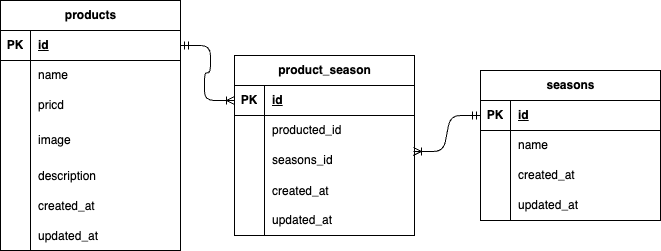

The diagram above was exported from draw.io. Its source (the exported page's mxGraphModel, read from the mxfile embedded in the PNG):
<mxGraphModel dx="645" dy="1025" grid="1" gridSize="10" guides="1" tooltips="1" connect="1" arrows="1" fold="1" page="1" pageScale="1" pageWidth="827" pageHeight="1169" math="0" shadow="0">
  <root>
    <mxCell id="0" />
    <mxCell id="1" parent="0" />
    <mxCell id="2" value="products" style="shape=table;startSize=30;container=1;collapsible=1;childLayout=tableLayout;fixedRows=1;rowLines=0;fontStyle=1;align=center;resizeLast=1;html=1;" vertex="1" parent="1">
      <mxGeometry y="140" width="180" height="250" as="geometry" />
    </mxCell>
    <mxCell id="3" value="" style="shape=tableRow;horizontal=0;startSize=0;swimlaneHead=0;swimlaneBody=0;fillColor=none;collapsible=0;dropTarget=0;points=[[0,0.5],[1,0.5]];portConstraint=eastwest;top=0;left=0;right=0;bottom=1;" vertex="1" parent="2">
      <mxGeometry y="30" width="180" height="30" as="geometry" />
    </mxCell>
    <mxCell id="4" value="PK" style="shape=partialRectangle;connectable=0;fillColor=none;top=0;left=0;bottom=0;right=0;fontStyle=1;overflow=hidden;whiteSpace=wrap;html=1;" vertex="1" parent="3">
      <mxGeometry width="30" height="30" as="geometry">
        <mxRectangle width="30" height="30" as="alternateBounds" />
      </mxGeometry>
    </mxCell>
    <mxCell id="5" value="id" style="shape=partialRectangle;connectable=0;fillColor=none;top=0;left=0;bottom=0;right=0;align=left;spacingLeft=6;fontStyle=5;overflow=hidden;whiteSpace=wrap;html=1;" vertex="1" parent="3">
      <mxGeometry x="30" width="150" height="30" as="geometry">
        <mxRectangle width="150" height="30" as="alternateBounds" />
      </mxGeometry>
    </mxCell>
    <mxCell id="6" value="" style="shape=tableRow;horizontal=0;startSize=0;swimlaneHead=0;swimlaneBody=0;fillColor=none;collapsible=0;dropTarget=0;points=[[0,0.5],[1,0.5]];portConstraint=eastwest;top=0;left=0;right=0;bottom=0;" vertex="1" parent="2">
      <mxGeometry y="60" width="180" height="30" as="geometry" />
    </mxCell>
    <mxCell id="7" value="" style="shape=partialRectangle;connectable=0;fillColor=none;top=0;left=0;bottom=0;right=0;editable=1;overflow=hidden;whiteSpace=wrap;html=1;" vertex="1" parent="6">
      <mxGeometry width="30" height="30" as="geometry">
        <mxRectangle width="30" height="30" as="alternateBounds" />
      </mxGeometry>
    </mxCell>
    <mxCell id="8" value="name" style="shape=partialRectangle;connectable=0;fillColor=none;top=0;left=0;bottom=0;right=0;align=left;spacingLeft=6;overflow=hidden;whiteSpace=wrap;html=1;" vertex="1" parent="6">
      <mxGeometry x="30" width="150" height="30" as="geometry">
        <mxRectangle width="150" height="30" as="alternateBounds" />
      </mxGeometry>
    </mxCell>
    <mxCell id="9" value="" style="shape=tableRow;horizontal=0;startSize=0;swimlaneHead=0;swimlaneBody=0;fillColor=none;collapsible=0;dropTarget=0;points=[[0,0.5],[1,0.5]];portConstraint=eastwest;top=0;left=0;right=0;bottom=0;" vertex="1" parent="2">
      <mxGeometry y="90" width="180" height="30" as="geometry" />
    </mxCell>
    <mxCell id="10" value="" style="shape=partialRectangle;connectable=0;fillColor=none;top=0;left=0;bottom=0;right=0;editable=1;overflow=hidden;whiteSpace=wrap;html=1;" vertex="1" parent="9">
      <mxGeometry width="30" height="30" as="geometry">
        <mxRectangle width="30" height="30" as="alternateBounds" />
      </mxGeometry>
    </mxCell>
    <mxCell id="11" value="pricd" style="shape=partialRectangle;connectable=0;fillColor=none;top=0;left=0;bottom=0;right=0;align=left;spacingLeft=6;overflow=hidden;whiteSpace=wrap;html=1;" vertex="1" parent="9">
      <mxGeometry x="30" width="150" height="30" as="geometry">
        <mxRectangle width="150" height="30" as="alternateBounds" />
      </mxGeometry>
    </mxCell>
    <mxCell id="12" value="" style="shape=tableRow;horizontal=0;startSize=0;swimlaneHead=0;swimlaneBody=0;fillColor=none;collapsible=0;dropTarget=0;points=[[0,0.5],[1,0.5]];portConstraint=eastwest;top=0;left=0;right=0;bottom=0;" vertex="1" parent="2">
      <mxGeometry y="120" width="180" height="40" as="geometry" />
    </mxCell>
    <mxCell id="13" value="" style="shape=partialRectangle;connectable=0;fillColor=none;top=0;left=0;bottom=0;right=0;editable=1;overflow=hidden;whiteSpace=wrap;html=1;" vertex="1" parent="12">
      <mxGeometry width="30" height="40" as="geometry">
        <mxRectangle width="30" height="40" as="alternateBounds" />
      </mxGeometry>
    </mxCell>
    <mxCell id="14" value="image" style="shape=partialRectangle;connectable=0;fillColor=none;top=0;left=0;bottom=0;right=0;align=left;spacingLeft=6;overflow=hidden;whiteSpace=wrap;html=1;" vertex="1" parent="12">
      <mxGeometry x="30" width="150" height="40" as="geometry">
        <mxRectangle width="150" height="40" as="alternateBounds" />
      </mxGeometry>
    </mxCell>
    <mxCell id="21" value="" style="shape=tableRow;horizontal=0;startSize=0;swimlaneHead=0;swimlaneBody=0;fillColor=none;collapsible=0;dropTarget=0;points=[[0,0.5],[1,0.5]];portConstraint=eastwest;top=0;left=0;right=0;bottom=0;" vertex="1" parent="2">
      <mxGeometry y="160" width="180" height="30" as="geometry" />
    </mxCell>
    <mxCell id="22" value="" style="shape=partialRectangle;connectable=0;fillColor=none;top=0;left=0;bottom=0;right=0;editable=1;overflow=hidden;" vertex="1" parent="21">
      <mxGeometry width="30" height="30" as="geometry">
        <mxRectangle width="30" height="30" as="alternateBounds" />
      </mxGeometry>
    </mxCell>
    <mxCell id="23" value="description" style="shape=partialRectangle;connectable=0;fillColor=none;top=0;left=0;bottom=0;right=0;align=left;spacingLeft=6;overflow=hidden;" vertex="1" parent="21">
      <mxGeometry x="30" width="150" height="30" as="geometry">
        <mxRectangle width="150" height="30" as="alternateBounds" />
      </mxGeometry>
    </mxCell>
    <mxCell id="39" value="" style="shape=tableRow;horizontal=0;startSize=0;swimlaneHead=0;swimlaneBody=0;fillColor=none;collapsible=0;dropTarget=0;points=[[0,0.5],[1,0.5]];portConstraint=eastwest;top=0;left=0;right=0;bottom=0;" vertex="1" parent="2">
      <mxGeometry y="190" width="180" height="30" as="geometry" />
    </mxCell>
    <mxCell id="40" value="" style="shape=partialRectangle;connectable=0;fillColor=none;top=0;left=0;bottom=0;right=0;editable=1;overflow=hidden;" vertex="1" parent="39">
      <mxGeometry width="30" height="30" as="geometry">
        <mxRectangle width="30" height="30" as="alternateBounds" />
      </mxGeometry>
    </mxCell>
    <mxCell id="41" value="created_at" style="shape=partialRectangle;connectable=0;fillColor=none;top=0;left=0;bottom=0;right=0;align=left;spacingLeft=6;overflow=hidden;" vertex="1" parent="39">
      <mxGeometry x="30" width="150" height="30" as="geometry">
        <mxRectangle width="150" height="30" as="alternateBounds" />
      </mxGeometry>
    </mxCell>
    <mxCell id="43" value="" style="shape=tableRow;horizontal=0;startSize=0;swimlaneHead=0;swimlaneBody=0;fillColor=none;collapsible=0;dropTarget=0;points=[[0,0.5],[1,0.5]];portConstraint=eastwest;top=0;left=0;right=0;bottom=0;" vertex="1" parent="2">
      <mxGeometry y="220" width="180" height="30" as="geometry" />
    </mxCell>
    <mxCell id="44" value="" style="shape=partialRectangle;connectable=0;fillColor=none;top=0;left=0;bottom=0;right=0;editable=1;overflow=hidden;" vertex="1" parent="43">
      <mxGeometry width="30" height="30" as="geometry">
        <mxRectangle width="30" height="30" as="alternateBounds" />
      </mxGeometry>
    </mxCell>
    <mxCell id="45" value="updated_at" style="shape=partialRectangle;connectable=0;fillColor=none;top=0;left=0;bottom=0;right=0;align=left;spacingLeft=6;overflow=hidden;" vertex="1" parent="43">
      <mxGeometry x="30" width="150" height="30" as="geometry">
        <mxRectangle width="150" height="30" as="alternateBounds" />
      </mxGeometry>
    </mxCell>
    <mxCell id="25" value="seasons" style="shape=table;startSize=30;container=1;collapsible=1;childLayout=tableLayout;fixedRows=1;rowLines=0;fontStyle=1;align=center;resizeLast=1;html=1;" vertex="1" parent="1">
      <mxGeometry x="480" y="210" width="180" height="150" as="geometry" />
    </mxCell>
    <mxCell id="26" value="" style="shape=tableRow;horizontal=0;startSize=0;swimlaneHead=0;swimlaneBody=0;fillColor=none;collapsible=0;dropTarget=0;points=[[0,0.5],[1,0.5]];portConstraint=eastwest;top=0;left=0;right=0;bottom=1;" vertex="1" parent="25">
      <mxGeometry y="30" width="180" height="30" as="geometry" />
    </mxCell>
    <mxCell id="27" value="PK" style="shape=partialRectangle;connectable=0;fillColor=none;top=0;left=0;bottom=0;right=0;fontStyle=1;overflow=hidden;whiteSpace=wrap;html=1;" vertex="1" parent="26">
      <mxGeometry width="30" height="30" as="geometry">
        <mxRectangle width="30" height="30" as="alternateBounds" />
      </mxGeometry>
    </mxCell>
    <mxCell id="28" value="id" style="shape=partialRectangle;connectable=0;fillColor=none;top=0;left=0;bottom=0;right=0;align=left;spacingLeft=6;fontStyle=5;overflow=hidden;whiteSpace=wrap;html=1;" vertex="1" parent="26">
      <mxGeometry x="30" width="150" height="30" as="geometry">
        <mxRectangle width="150" height="30" as="alternateBounds" />
      </mxGeometry>
    </mxCell>
    <mxCell id="29" value="" style="shape=tableRow;horizontal=0;startSize=0;swimlaneHead=0;swimlaneBody=0;fillColor=none;collapsible=0;dropTarget=0;points=[[0,0.5],[1,0.5]];portConstraint=eastwest;top=0;left=0;right=0;bottom=0;" vertex="1" parent="25">
      <mxGeometry y="60" width="180" height="30" as="geometry" />
    </mxCell>
    <mxCell id="30" value="" style="shape=partialRectangle;connectable=0;fillColor=none;top=0;left=0;bottom=0;right=0;editable=1;overflow=hidden;whiteSpace=wrap;html=1;" vertex="1" parent="29">
      <mxGeometry width="30" height="30" as="geometry">
        <mxRectangle width="30" height="30" as="alternateBounds" />
      </mxGeometry>
    </mxCell>
    <mxCell id="31" value="name" style="shape=partialRectangle;connectable=0;fillColor=none;top=0;left=0;bottom=0;right=0;align=left;spacingLeft=6;overflow=hidden;whiteSpace=wrap;html=1;" vertex="1" parent="29">
      <mxGeometry x="30" width="150" height="30" as="geometry">
        <mxRectangle width="150" height="30" as="alternateBounds" />
      </mxGeometry>
    </mxCell>
    <mxCell id="32" value="" style="shape=tableRow;horizontal=0;startSize=0;swimlaneHead=0;swimlaneBody=0;fillColor=none;collapsible=0;dropTarget=0;points=[[0,0.5],[1,0.5]];portConstraint=eastwest;top=0;left=0;right=0;bottom=0;" vertex="1" parent="25">
      <mxGeometry y="90" width="180" height="30" as="geometry" />
    </mxCell>
    <mxCell id="33" value="" style="shape=partialRectangle;connectable=0;fillColor=none;top=0;left=0;bottom=0;right=0;editable=1;overflow=hidden;whiteSpace=wrap;html=1;" vertex="1" parent="32">
      <mxGeometry width="30" height="30" as="geometry">
        <mxRectangle width="30" height="30" as="alternateBounds" />
      </mxGeometry>
    </mxCell>
    <mxCell id="34" value="created_at" style="shape=partialRectangle;connectable=0;fillColor=none;top=0;left=0;bottom=0;right=0;align=left;spacingLeft=6;overflow=hidden;whiteSpace=wrap;html=1;" vertex="1" parent="32">
      <mxGeometry x="30" width="150" height="30" as="geometry">
        <mxRectangle width="150" height="30" as="alternateBounds" />
      </mxGeometry>
    </mxCell>
    <mxCell id="35" value="" style="shape=tableRow;horizontal=0;startSize=0;swimlaneHead=0;swimlaneBody=0;fillColor=none;collapsible=0;dropTarget=0;points=[[0,0.5],[1,0.5]];portConstraint=eastwest;top=0;left=0;right=0;bottom=0;" vertex="1" parent="25">
      <mxGeometry y="120" width="180" height="30" as="geometry" />
    </mxCell>
    <mxCell id="36" value="" style="shape=partialRectangle;connectable=0;fillColor=none;top=0;left=0;bottom=0;right=0;editable=1;overflow=hidden;whiteSpace=wrap;html=1;" vertex="1" parent="35">
      <mxGeometry width="30" height="30" as="geometry">
        <mxRectangle width="30" height="30" as="alternateBounds" />
      </mxGeometry>
    </mxCell>
    <mxCell id="37" value="updated_at" style="shape=partialRectangle;connectable=0;fillColor=none;top=0;left=0;bottom=0;right=0;align=left;spacingLeft=6;overflow=hidden;whiteSpace=wrap;html=1;" vertex="1" parent="35">
      <mxGeometry x="30" width="150" height="30" as="geometry">
        <mxRectangle width="150" height="30" as="alternateBounds" />
      </mxGeometry>
    </mxCell>
    <mxCell id="49" value="product_season" style="shape=table;startSize=30;container=1;collapsible=1;childLayout=tableLayout;fixedRows=1;rowLines=0;fontStyle=1;align=center;resizeLast=1;html=1;" vertex="1" parent="1">
      <mxGeometry x="234" y="195" width="180" height="180" as="geometry" />
    </mxCell>
    <mxCell id="50" value="" style="shape=tableRow;horizontal=0;startSize=0;swimlaneHead=0;swimlaneBody=0;fillColor=none;collapsible=0;dropTarget=0;points=[[0,0.5],[1,0.5]];portConstraint=eastwest;top=0;left=0;right=0;bottom=1;" vertex="1" parent="49">
      <mxGeometry y="30" width="180" height="30" as="geometry" />
    </mxCell>
    <mxCell id="51" value="PK" style="shape=partialRectangle;connectable=0;fillColor=none;top=0;left=0;bottom=0;right=0;fontStyle=1;overflow=hidden;whiteSpace=wrap;html=1;" vertex="1" parent="50">
      <mxGeometry width="30" height="30" as="geometry">
        <mxRectangle width="30" height="30" as="alternateBounds" />
      </mxGeometry>
    </mxCell>
    <mxCell id="52" value="id" style="shape=partialRectangle;connectable=0;fillColor=none;top=0;left=0;bottom=0;right=0;align=left;spacingLeft=6;fontStyle=5;overflow=hidden;whiteSpace=wrap;html=1;" vertex="1" parent="50">
      <mxGeometry x="30" width="150" height="30" as="geometry">
        <mxRectangle width="150" height="30" as="alternateBounds" />
      </mxGeometry>
    </mxCell>
    <mxCell id="53" value="" style="shape=tableRow;horizontal=0;startSize=0;swimlaneHead=0;swimlaneBody=0;fillColor=none;collapsible=0;dropTarget=0;points=[[0,0.5],[1,0.5]];portConstraint=eastwest;top=0;left=0;right=0;bottom=0;" vertex="1" parent="49">
      <mxGeometry y="60" width="180" height="30" as="geometry" />
    </mxCell>
    <mxCell id="54" value="" style="shape=partialRectangle;connectable=0;fillColor=none;top=0;left=0;bottom=0;right=0;editable=1;overflow=hidden;whiteSpace=wrap;html=1;" vertex="1" parent="53">
      <mxGeometry width="30" height="30" as="geometry">
        <mxRectangle width="30" height="30" as="alternateBounds" />
      </mxGeometry>
    </mxCell>
    <mxCell id="55" value="producted_id" style="shape=partialRectangle;connectable=0;fillColor=none;top=0;left=0;bottom=0;right=0;align=left;spacingLeft=6;overflow=hidden;whiteSpace=wrap;html=1;" vertex="1" parent="53">
      <mxGeometry x="30" width="150" height="30" as="geometry">
        <mxRectangle width="150" height="30" as="alternateBounds" />
      </mxGeometry>
    </mxCell>
    <mxCell id="56" value="" style="shape=tableRow;horizontal=0;startSize=0;swimlaneHead=0;swimlaneBody=0;fillColor=none;collapsible=0;dropTarget=0;points=[[0,0.5],[1,0.5]];portConstraint=eastwest;top=0;left=0;right=0;bottom=0;" vertex="1" parent="49">
      <mxGeometry y="90" width="180" height="30" as="geometry" />
    </mxCell>
    <mxCell id="57" value="" style="shape=partialRectangle;connectable=0;fillColor=none;top=0;left=0;bottom=0;right=0;editable=1;overflow=hidden;whiteSpace=wrap;html=1;" vertex="1" parent="56">
      <mxGeometry width="30" height="30" as="geometry">
        <mxRectangle width="30" height="30" as="alternateBounds" />
      </mxGeometry>
    </mxCell>
    <mxCell id="58" value="seasons_id" style="shape=partialRectangle;connectable=0;fillColor=none;top=0;left=0;bottom=0;right=0;align=left;spacingLeft=6;overflow=hidden;whiteSpace=wrap;html=1;" vertex="1" parent="56">
      <mxGeometry x="30" width="150" height="30" as="geometry">
        <mxRectangle width="150" height="30" as="alternateBounds" />
      </mxGeometry>
    </mxCell>
    <mxCell id="62" value="" style="shape=tableRow;horizontal=0;startSize=0;swimlaneHead=0;swimlaneBody=0;fillColor=none;collapsible=0;dropTarget=0;points=[[0,0.5],[1,0.5]];portConstraint=eastwest;top=0;left=0;right=0;bottom=0;" vertex="1" parent="49">
      <mxGeometry y="120" width="180" height="30" as="geometry" />
    </mxCell>
    <mxCell id="63" value="" style="shape=partialRectangle;connectable=0;fillColor=none;top=0;left=0;bottom=0;right=0;editable=1;overflow=hidden;" vertex="1" parent="62">
      <mxGeometry width="30" height="30" as="geometry">
        <mxRectangle width="30" height="30" as="alternateBounds" />
      </mxGeometry>
    </mxCell>
    <mxCell id="64" value="created_at" style="shape=partialRectangle;connectable=0;fillColor=none;top=0;left=0;bottom=0;right=0;align=left;spacingLeft=6;overflow=hidden;" vertex="1" parent="62">
      <mxGeometry x="30" width="150" height="30" as="geometry">
        <mxRectangle width="150" height="30" as="alternateBounds" />
      </mxGeometry>
    </mxCell>
    <mxCell id="59" value="" style="shape=tableRow;horizontal=0;startSize=0;swimlaneHead=0;swimlaneBody=0;fillColor=none;collapsible=0;dropTarget=0;points=[[0,0.5],[1,0.5]];portConstraint=eastwest;top=0;left=0;right=0;bottom=0;" vertex="1" parent="49">
      <mxGeometry y="150" width="180" height="30" as="geometry" />
    </mxCell>
    <mxCell id="60" value="" style="shape=partialRectangle;connectable=0;fillColor=none;top=0;left=0;bottom=0;right=0;editable=1;overflow=hidden;whiteSpace=wrap;html=1;" vertex="1" parent="59">
      <mxGeometry width="30" height="30" as="geometry">
        <mxRectangle width="30" height="30" as="alternateBounds" />
      </mxGeometry>
    </mxCell>
    <mxCell id="61" value="updated_at" style="shape=partialRectangle;connectable=0;fillColor=none;top=0;left=0;bottom=0;right=0;align=left;spacingLeft=6;overflow=hidden;whiteSpace=wrap;html=1;" vertex="1" parent="59">
      <mxGeometry x="30" width="150" height="30" as="geometry">
        <mxRectangle width="150" height="30" as="alternateBounds" />
      </mxGeometry>
    </mxCell>
    <mxCell id="72" value="" style="edgeStyle=entityRelationEdgeStyle;fontSize=12;html=1;endArrow=ERoneToMany;startArrow=ERmandOne;exitX=1;exitY=0.5;exitDx=0;exitDy=0;entryX=0;entryY=0.5;entryDx=0;entryDy=0;" edge="1" parent="1" source="3" target="50">
      <mxGeometry width="100" height="100" relative="1" as="geometry">
        <mxPoint x="340" y="460" as="sourcePoint" />
        <mxPoint x="440" y="360" as="targetPoint" />
      </mxGeometry>
    </mxCell>
    <mxCell id="73" value="" style="edgeStyle=entityRelationEdgeStyle;fontSize=12;html=1;endArrow=ERoneToMany;startArrow=ERmandOne;exitX=0;exitY=0.5;exitDx=0;exitDy=0;entryX=0.994;entryY=0.2;entryDx=0;entryDy=0;entryPerimeter=0;" edge="1" parent="1" source="26" target="56">
      <mxGeometry width="100" height="100" relative="1" as="geometry">
        <mxPoint x="470" y="470" as="sourcePoint" />
        <mxPoint x="440" y="360" as="targetPoint" />
      </mxGeometry>
    </mxCell>
  </root>
</mxGraphModel>